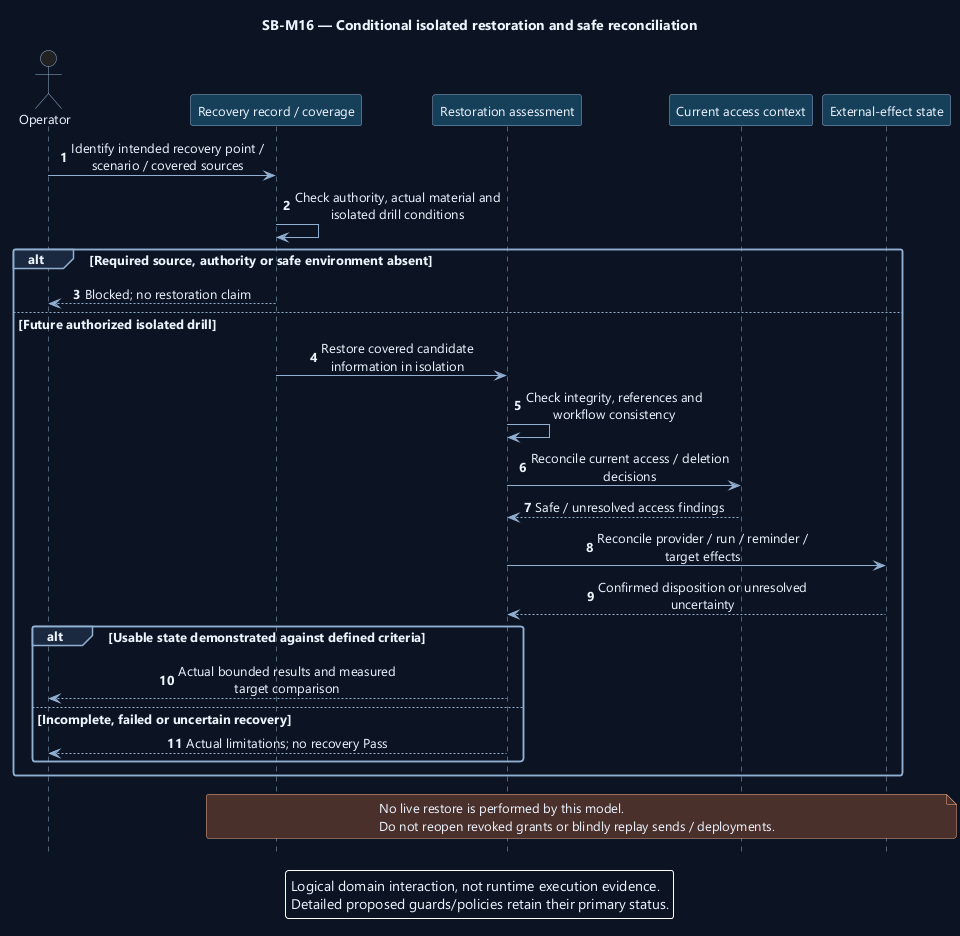

The diagram above was rendered by PlantUML. Its source (embedded in the PNG):
@startuml
' OWNER-MVP-2026-11-04 review: MVP core / cross-cutting. Core presentation/application/files or shared authority/recovery invariant remains applicable.
skinparam backgroundColor #0D1525
skinparam defaultFontColor #EDF4FF
skinparam defaultFontName Segoe UI
skinparam defaultFontSize 13
skinparam shadowing false
skinparam roundcorner 5
skinparam ArrowColor #91AED1
skinparam sequenceMessageAlign center
skinparam sequenceParticipantBackgroundColor #17405A
skinparam sequenceParticipantBorderColor #91AED1
skinparam sequenceActorBorderColor #91AED1
skinparam sequenceLifeLineBorderColor #91AED1
skinparam sequenceGroupBackgroundColor #1A2940
skinparam sequenceGroupBorderColor #91AED1
skinparam sequenceDividerBackgroundColor #1A2940
skinparam noteBackgroundColor #4A302B
skinparam noteBorderColor #F1AD8A
skinparam maxMessageSize 220
hide footbox
autonumber
title SB-M16 — Conditional isolated restoration and safe reconciliation
actor Operator as U
participant "Recovery record / coverage" as B
participant "Restoration assessment" as R
participant "Current access context" as A
participant "External-effect state" as X
U -> B : Identify intended recovery point / scenario / covered sources
B -> B : Check authority, actual material and isolated drill conditions
alt Required source, authority or safe environment absent
 B --> U : Blocked; no restoration claim
else Future authorized isolated drill
 B -> R : Restore covered candidate information in isolation
 R -> R : Check integrity, references and workflow consistency
 R -> A : Reconcile current access / deletion decisions
 A --> R : Safe / unresolved access findings
 R -> X : Reconcile provider / run / reminder / target effects
 X --> R : Confirmed disposition or unresolved uncertainty
 alt Usable state demonstrated against defined criteria
  R --> U : Actual bounded results and measured target comparison
 else Incomplete, failed or uncertain recovery
  R --> U : Actual limitations; no recovery Pass
 end
end
note over B,X
No live restore is performed by this model.
Do not reopen revoked grants or blindly replay sends / deployments.
end note
legend bottom
Logical domain interaction, not runtime execution evidence.
Detailed proposed guards/policies retain their primary status.
endlegend
@enduml